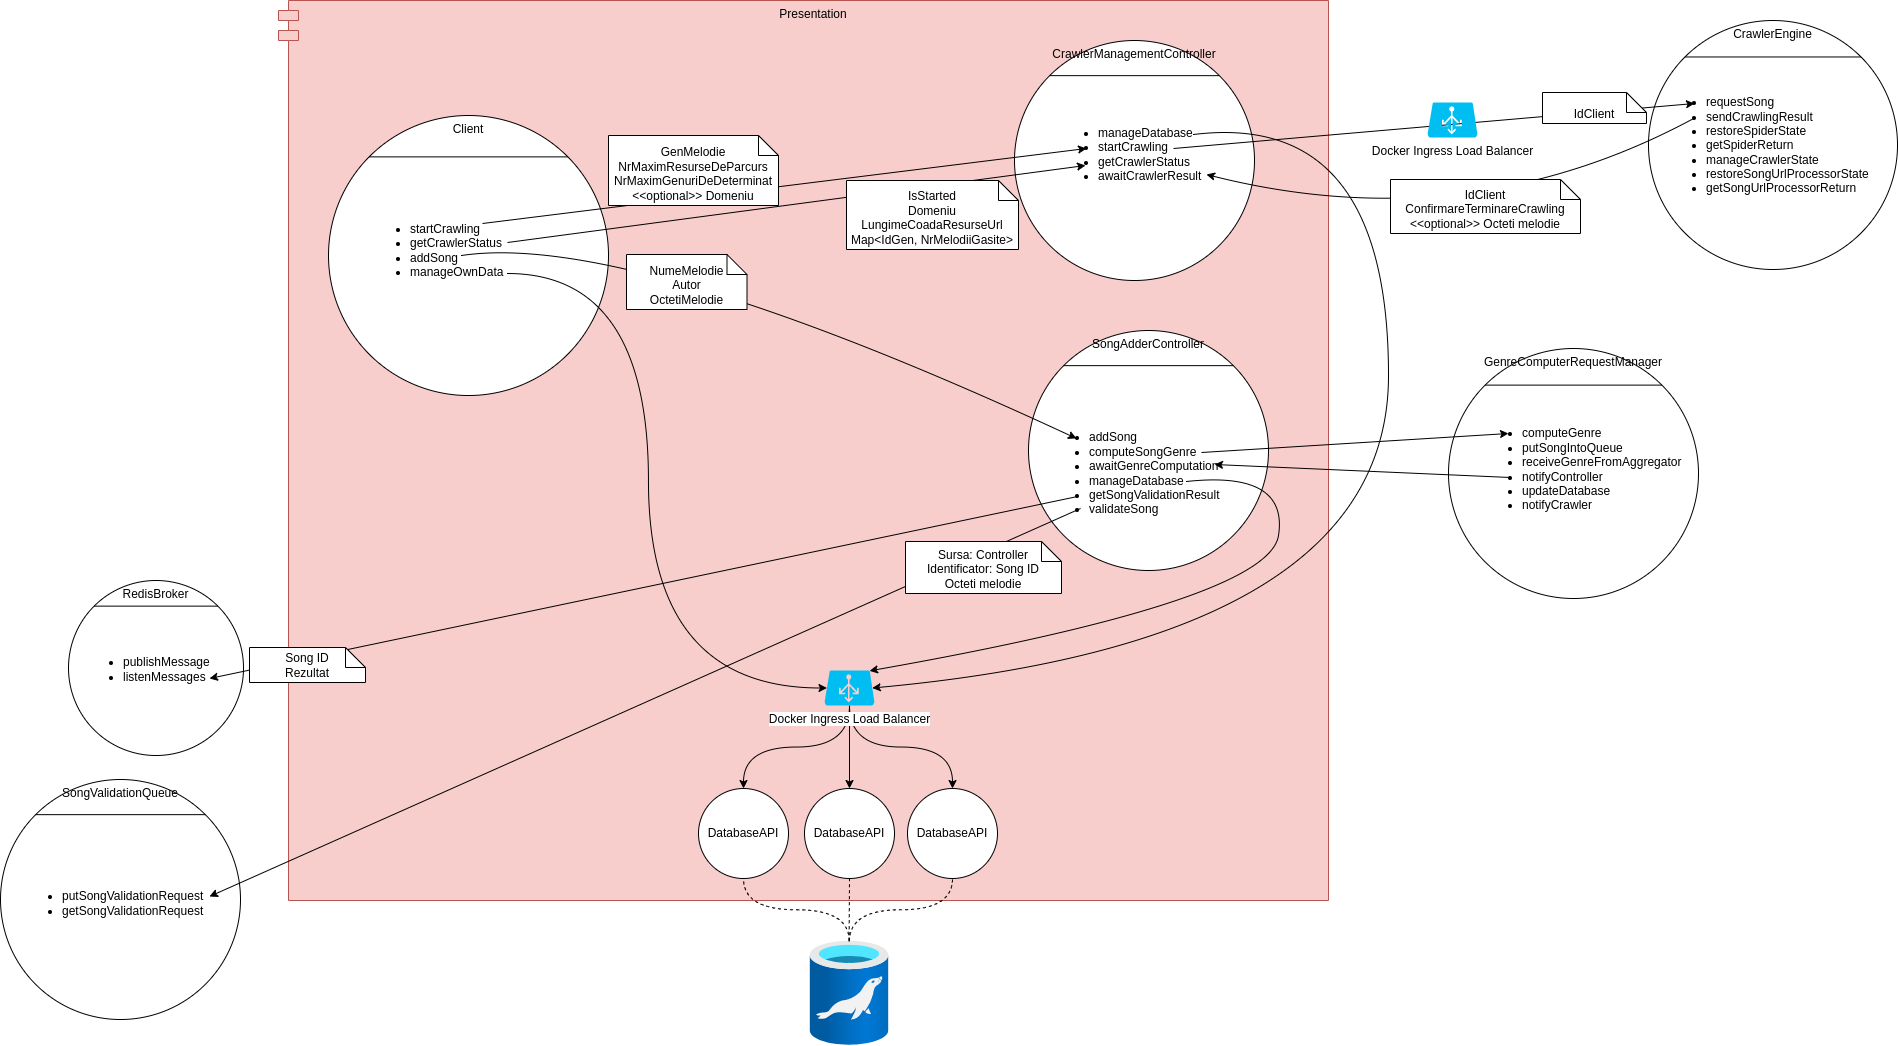

The diagram above was exported from draw.io. Its source (the exported page's mxGraphModel, read from the mxfile embedded in the PNG):
<mxGraphModel dx="7909" dy="866" grid="1" gridSize="10" guides="1" tooltips="1" connect="1" arrows="1" fold="1" page="0" pageScale="1" pageWidth="850" pageHeight="1100" background="#ffffff" math="0" shadow="0">
  <root>
    <mxCell id="0" />
    <mxCell id="1" parent="0" />
    <mxCell id="x_ad9VeNRSUqGWd-Hn-9-56" value="Presentation" style="shape=module;align=left;spacingLeft=20;align=center;verticalAlign=top;fillColor=#f8cecc;strokeColor=#b85450;" vertex="1" parent="1">
      <mxGeometry x="-5860" y="30" width="1050" height="900" as="geometry" />
    </mxCell>
    <mxCell id="x_ad9VeNRSUqGWd-Hn-9-1" value="Client" style="ellipse;whiteSpace=wrap;html=1;aspect=fixed;verticalAlign=top;" vertex="1" parent="1">
      <mxGeometry x="-5810" y="145" width="280" height="280" as="geometry" />
    </mxCell>
    <mxCell id="x_ad9VeNRSUqGWd-Hn-9-2" value="" style="endArrow=none;html=1;rounded=0;exitX=0;exitY=0;exitDx=0;exitDy=0;entryX=1;entryY=0;entryDx=0;entryDy=0;" edge="1" parent="1" source="x_ad9VeNRSUqGWd-Hn-9-1" target="x_ad9VeNRSUqGWd-Hn-9-1">
      <mxGeometry width="50" height="50" relative="1" as="geometry">
        <mxPoint x="-5500" y="400" as="sourcePoint" />
        <mxPoint x="-5450" y="350" as="targetPoint" />
      </mxGeometry>
    </mxCell>
    <mxCell id="x_ad9VeNRSUqGWd-Hn-9-3" value="&lt;ul&gt;&lt;li style=&quot;border-color: var(--border-color);&quot;&gt;startCrawling&lt;/li&gt;&lt;li style=&quot;border-color: var(--border-color);&quot;&gt;getCrawlerStatus&lt;/li&gt;&lt;li&gt;addSong&lt;/li&gt;&lt;li&gt;manageOwnData&lt;/li&gt;&lt;/ul&gt;" style="text;html=1;align=left;verticalAlign=middle;resizable=0;points=[];autosize=1;strokeColor=none;fillColor=none;" vertex="1" parent="1">
      <mxGeometry x="-5770" y="230" width="160" height="100" as="geometry" />
    </mxCell>
    <mxCell id="x_ad9VeNRSUqGWd-Hn-9-4" value="SongAdderController" style="ellipse;whiteSpace=wrap;html=1;aspect=fixed;verticalAlign=top;" vertex="1" parent="1">
      <mxGeometry x="-5110" y="360" width="240" height="240" as="geometry" />
    </mxCell>
    <mxCell id="x_ad9VeNRSUqGWd-Hn-9-5" value="" style="endArrow=none;html=1;rounded=0;exitX=0;exitY=0;exitDx=0;exitDy=0;entryX=1;entryY=0;entryDx=0;entryDy=0;" edge="1" parent="1" source="x_ad9VeNRSUqGWd-Hn-9-4" target="x_ad9VeNRSUqGWd-Hn-9-4">
      <mxGeometry width="50" height="50" relative="1" as="geometry">
        <mxPoint x="-4800" y="590" as="sourcePoint" />
        <mxPoint x="-4750" y="540" as="targetPoint" />
      </mxGeometry>
    </mxCell>
    <mxCell id="x_ad9VeNRSUqGWd-Hn-9-6" value="&lt;ul&gt;&lt;li&gt;addSong&lt;/li&gt;&lt;li&gt;computeSongGenre&lt;/li&gt;&lt;li&gt;awaitGenreComputation&lt;/li&gt;&lt;li&gt;manageDatabase&lt;/li&gt;&lt;li&gt;&lt;span style=&quot;background-color: initial;&quot;&gt;getSongValidationResult&lt;/span&gt;&lt;br&gt;&lt;/li&gt;&lt;li&gt;validateSong&lt;/li&gt;&lt;/ul&gt;" style="text;html=1;align=left;verticalAlign=middle;resizable=0;points=[];autosize=1;strokeColor=none;fillColor=none;" vertex="1" parent="1">
      <mxGeometry x="-5091" y="443" width="190" height="120" as="geometry" />
    </mxCell>
    <mxCell id="x_ad9VeNRSUqGWd-Hn-9-7" value="" style="endArrow=classic;html=1;rounded=0;curved=1;" edge="1" parent="1">
      <mxGeometry width="50" height="50" relative="1" as="geometry">
        <mxPoint x="-5677" y="285" as="sourcePoint" />
        <mxPoint x="-5062" y="468" as="targetPoint" />
        <Array as="points">
          <mxPoint x="-5510" y="260" />
        </Array>
      </mxGeometry>
    </mxCell>
    <mxCell id="x_ad9VeNRSUqGWd-Hn-9-8" value="NumeMelodie&lt;br&gt;Autor&lt;br&gt;OctetiMelodie" style="shape=note;size=20;whiteSpace=wrap;html=1;verticalAlign=bottom;" vertex="1" parent="1">
      <mxGeometry x="-5512" y="284" width="120.5" height="55" as="geometry" />
    </mxCell>
    <mxCell id="x_ad9VeNRSUqGWd-Hn-9-9" value="DatabaseAPI" style="ellipse;whiteSpace=wrap;html=1;aspect=fixed;verticalAlign=middle;" vertex="1" parent="1">
      <mxGeometry x="-5231" y="818" width="90" height="90" as="geometry" />
    </mxCell>
    <mxCell id="x_ad9VeNRSUqGWd-Hn-9-10" value="" style="aspect=fixed;html=1;points=[];align=center;image;fontSize=12;image=img/lib/azure2/databases/Azure_Database_MariaDB_Server.svg;" vertex="1" parent="1">
      <mxGeometry x="-5328.19" y="970.5" width="78.38" height="104.5" as="geometry" />
    </mxCell>
    <mxCell id="x_ad9VeNRSUqGWd-Hn-9-11" value="" style="endArrow=none;dashed=1;html=1;rounded=0;exitX=0.5;exitY=0.002;exitDx=0;exitDy=0;exitPerimeter=0;entryX=0.5;entryY=1;entryDx=0;entryDy=0;edgeStyle=orthogonalEdgeStyle;curved=1;" edge="1" parent="1" source="x_ad9VeNRSUqGWd-Hn-9-10" target="x_ad9VeNRSUqGWd-Hn-9-9">
      <mxGeometry width="50" height="50" relative="1" as="geometry">
        <mxPoint x="-5331.5" y="812" as="sourcePoint" />
        <mxPoint x="-5281.5" y="762" as="targetPoint" />
      </mxGeometry>
    </mxCell>
    <mxCell id="x_ad9VeNRSUqGWd-Hn-9-12" value="" style="endArrow=classic;html=1;rounded=0;curved=1;entryX=0.9;entryY=0.01;entryDx=0;entryDy=0;entryPerimeter=0;" edge="1" parent="1" target="x_ad9VeNRSUqGWd-Hn-9-29">
      <mxGeometry width="50" height="50" relative="1" as="geometry">
        <mxPoint x="-4952" y="511" as="sourcePoint" />
        <mxPoint x="-4523.495000000001" y="1092.44" as="targetPoint" />
        <Array as="points">
          <mxPoint x="-4850" y="500" />
          <mxPoint x="-4870" y="630" />
        </Array>
      </mxGeometry>
    </mxCell>
    <mxCell id="x_ad9VeNRSUqGWd-Hn-9-13" value="CrawlerManagementController" style="ellipse;whiteSpace=wrap;html=1;aspect=fixed;verticalAlign=top;" vertex="1" parent="1">
      <mxGeometry x="-5124" y="70" width="240" height="240" as="geometry" />
    </mxCell>
    <mxCell id="x_ad9VeNRSUqGWd-Hn-9-14" value="" style="endArrow=none;html=1;rounded=0;exitX=0;exitY=0;exitDx=0;exitDy=0;entryX=1;entryY=0;entryDx=0;entryDy=0;" edge="1" parent="1" source="x_ad9VeNRSUqGWd-Hn-9-13" target="x_ad9VeNRSUqGWd-Hn-9-13">
      <mxGeometry width="50" height="50" relative="1" as="geometry">
        <mxPoint x="-4814" y="300" as="sourcePoint" />
        <mxPoint x="-4764" y="250" as="targetPoint" />
      </mxGeometry>
    </mxCell>
    <mxCell id="x_ad9VeNRSUqGWd-Hn-9-15" value="&lt;ul&gt;&lt;li style=&quot;border-color: var(--border-color);&quot;&gt;manageDatabase&lt;/li&gt;&lt;li&gt;startCrawling&lt;/li&gt;&lt;li&gt;getCrawlerStatus&lt;/li&gt;&lt;li&gt;awaitCrawlerResult&lt;/li&gt;&lt;/ul&gt;" style="text;html=1;align=left;verticalAlign=middle;resizable=0;points=[];autosize=1;strokeColor=none;fillColor=none;" vertex="1" parent="1">
      <mxGeometry x="-5082" y="134" width="170" height="100" as="geometry" />
    </mxCell>
    <mxCell id="x_ad9VeNRSUqGWd-Hn-9-16" value="" style="endArrow=classic;html=1;rounded=0;curved=1;" edge="1" parent="1">
      <mxGeometry width="50" height="50" relative="1" as="geometry">
        <mxPoint x="-5656" y="253" as="sourcePoint" />
        <mxPoint x="-5052" y="178" as="targetPoint" />
      </mxGeometry>
    </mxCell>
    <mxCell id="x_ad9VeNRSUqGWd-Hn-9-17" value="GenMelodie&lt;br&gt;NrMaximResurseDeParcurs&lt;br&gt;NrMaximGenuriDeDeterminat&lt;br&gt;&amp;lt;&amp;lt;optional&amp;gt;&amp;gt; Domeniu" style="shape=note;size=20;whiteSpace=wrap;html=1;verticalAlign=bottom;" vertex="1" parent="1">
      <mxGeometry x="-5530" y="165" width="170" height="70" as="geometry" />
    </mxCell>
    <mxCell id="x_ad9VeNRSUqGWd-Hn-9-18" value="" style="endArrow=classic;html=1;rounded=0;" edge="1" parent="1">
      <mxGeometry width="50" height="50" relative="1" as="geometry">
        <mxPoint x="-5631" y="272" as="sourcePoint" />
        <mxPoint x="-5053" y="195" as="targetPoint" />
      </mxGeometry>
    </mxCell>
    <mxCell id="x_ad9VeNRSUqGWd-Hn-9-19" value="IsStarted&lt;br&gt;Domeniu&lt;br&gt;LungimeCoadaResurseUrl&lt;br&gt;Map&amp;lt;IdGen, NrMelodiiGasite&amp;gt;" style="shape=note;size=20;whiteSpace=wrap;html=1;verticalAlign=bottom;" vertex="1" parent="1">
      <mxGeometry x="-5292" y="210" width="172" height="69" as="geometry" />
    </mxCell>
    <mxCell id="x_ad9VeNRSUqGWd-Hn-9-20" value="" style="endArrow=classic;html=1;rounded=0;entryX=0.05;entryY=0.5;entryDx=0;entryDy=0;entryPerimeter=0;edgeStyle=orthogonalEdgeStyle;curved=1;" edge="1" parent="1" target="x_ad9VeNRSUqGWd-Hn-9-29">
      <mxGeometry width="50" height="50" relative="1" as="geometry">
        <mxPoint x="-5631" y="303" as="sourcePoint" />
        <mxPoint x="-4533.5" y="1118" as="targetPoint" />
        <Array as="points">
          <mxPoint x="-5490" y="303" />
          <mxPoint x="-5490" y="718" />
        </Array>
      </mxGeometry>
    </mxCell>
    <mxCell id="x_ad9VeNRSUqGWd-Hn-9-21" value="" style="endArrow=classic;html=1;rounded=0;curved=1;entryX=0.955;entryY=0.5;entryDx=0;entryDy=0;entryPerimeter=0;" edge="1" parent="1" target="x_ad9VeNRSUqGWd-Hn-9-29">
      <mxGeometry width="50" height="50" relative="1" as="geometry">
        <mxPoint x="-4945" y="164" as="sourcePoint" />
        <mxPoint x="-4499" y="1082" as="targetPoint" />
        <Array as="points">
          <mxPoint x="-4750" y="140" />
          <mxPoint x="-4750" y="670" />
        </Array>
      </mxGeometry>
    </mxCell>
    <mxCell id="x_ad9VeNRSUqGWd-Hn-9-22" value="DatabaseAPI" style="ellipse;whiteSpace=wrap;html=1;aspect=fixed;verticalAlign=middle;" vertex="1" parent="1">
      <mxGeometry x="-5440" y="818" width="90" height="90" as="geometry" />
    </mxCell>
    <mxCell id="x_ad9VeNRSUqGWd-Hn-9-23" value="DatabaseAPI" style="ellipse;whiteSpace=wrap;html=1;aspect=fixed;verticalAlign=middle;" vertex="1" parent="1">
      <mxGeometry x="-5334" y="818" width="90" height="90" as="geometry" />
    </mxCell>
    <mxCell id="x_ad9VeNRSUqGWd-Hn-9-24" value="" style="endArrow=none;dashed=1;html=1;rounded=0;entryX=0.5;entryY=1;entryDx=0;entryDy=0;exitX=0.495;exitY=0.002;exitDx=0;exitDy=0;exitPerimeter=0;" edge="1" parent="1" source="x_ad9VeNRSUqGWd-Hn-9-10" target="x_ad9VeNRSUqGWd-Hn-9-23">
      <mxGeometry width="50" height="50" relative="1" as="geometry">
        <mxPoint x="-5301.5" y="922" as="sourcePoint" />
        <mxPoint x="-5185.5" y="872" as="targetPoint" />
      </mxGeometry>
    </mxCell>
    <mxCell id="x_ad9VeNRSUqGWd-Hn-9-25" value="" style="endArrow=none;dashed=1;html=1;rounded=0;entryX=0.5;entryY=1;entryDx=0;entryDy=0;exitX=0.495;exitY=-0.002;exitDx=0;exitDy=0;exitPerimeter=0;edgeStyle=orthogonalEdgeStyle;curved=1;" edge="1" parent="1" source="x_ad9VeNRSUqGWd-Hn-9-10" target="x_ad9VeNRSUqGWd-Hn-9-22">
      <mxGeometry width="50" height="50" relative="1" as="geometry">
        <mxPoint x="-5300.5" y="922" as="sourcePoint" />
        <mxPoint x="-5175.5" y="882" as="targetPoint" />
      </mxGeometry>
    </mxCell>
    <mxCell id="x_ad9VeNRSUqGWd-Hn-9-26" value="" style="endArrow=classic;html=1;rounded=0;curved=1;exitX=0.5;exitY=1;exitDx=0;exitDy=0;exitPerimeter=0;entryX=0.5;entryY=0;entryDx=0;entryDy=0;" edge="1" parent="1" source="x_ad9VeNRSUqGWd-Hn-9-29" target="x_ad9VeNRSUqGWd-Hn-9-23">
      <mxGeometry width="50" height="50" relative="1" as="geometry">
        <mxPoint x="-5290.5" y="746.0000000000002" as="sourcePoint" />
        <mxPoint x="-5301.5" y="742" as="targetPoint" />
      </mxGeometry>
    </mxCell>
    <mxCell id="x_ad9VeNRSUqGWd-Hn-9-27" value="" style="endArrow=classic;html=1;rounded=0;curved=1;exitX=0.5;exitY=1;exitDx=0;exitDy=0;exitPerimeter=0;entryX=0.5;entryY=0;entryDx=0;entryDy=0;edgeStyle=orthogonalEdgeStyle;" edge="1" parent="1" source="x_ad9VeNRSUqGWd-Hn-9-29" target="x_ad9VeNRSUqGWd-Hn-9-22">
      <mxGeometry width="50" height="50" relative="1" as="geometry">
        <mxPoint x="-5290.5" y="746.0000000000002" as="sourcePoint" />
        <mxPoint x="-5280.5" y="782" as="targetPoint" />
      </mxGeometry>
    </mxCell>
    <mxCell id="x_ad9VeNRSUqGWd-Hn-9-28" value="" style="endArrow=classic;html=1;rounded=0;curved=1;exitX=0.5;exitY=1;exitDx=0;exitDy=0;exitPerimeter=0;entryX=0.5;entryY=0;entryDx=0;entryDy=0;edgeStyle=orthogonalEdgeStyle;" edge="1" parent="1" source="x_ad9VeNRSUqGWd-Hn-9-29" target="x_ad9VeNRSUqGWd-Hn-9-9">
      <mxGeometry width="50" height="50" relative="1" as="geometry">
        <mxPoint x="-5290.5" y="746.0000000000002" as="sourcePoint" />
        <mxPoint x="-5280.5" y="782" as="targetPoint" />
      </mxGeometry>
    </mxCell>
    <mxCell id="x_ad9VeNRSUqGWd-Hn-9-29" value="Docker Ingress Load Balancer" style="verticalLabelPosition=bottom;html=1;verticalAlign=top;align=center;strokeColor=none;fillColor=#00BEF2;shape=mxgraph.azure.azure_load_balancer;labelBackgroundColor=#FFFFFF;fillStyle=solid;" vertex="1" parent="1">
      <mxGeometry x="-5314" y="700" width="50" height="35" as="geometry" />
    </mxCell>
    <mxCell id="x_ad9VeNRSUqGWd-Hn-9-30" value="SongValidationQueue" style="ellipse;whiteSpace=wrap;html=1;aspect=fixed;verticalAlign=top;" vertex="1" parent="1">
      <mxGeometry x="-6138" y="809" width="240" height="240" as="geometry" />
    </mxCell>
    <mxCell id="x_ad9VeNRSUqGWd-Hn-9-31" value="&lt;ul&gt;&lt;li&gt;putSongValidationRequest&lt;/li&gt;&lt;li&gt;getSongValidationRequest&lt;/li&gt;&lt;/ul&gt;" style="text;html=1;align=left;verticalAlign=middle;resizable=0;points=[];autosize=1;strokeColor=none;fillColor=none;" vertex="1" parent="1">
      <mxGeometry x="-6118" y="897.75" width="200" height="70" as="geometry" />
    </mxCell>
    <mxCell id="x_ad9VeNRSUqGWd-Hn-9-32" value="" style="endArrow=classic;html=1;rounded=0;curved=1;" edge="1" parent="1">
      <mxGeometry width="50" height="50" relative="1" as="geometry">
        <mxPoint x="-5058" y="538" as="sourcePoint" />
        <mxPoint x="-5929" y="926" as="targetPoint" />
      </mxGeometry>
    </mxCell>
    <mxCell id="x_ad9VeNRSUqGWd-Hn-9-35" value="" style="endArrow=none;html=1;rounded=0;exitX=0;exitY=0;exitDx=0;exitDy=0;entryX=1;entryY=0;entryDx=0;entryDy=0;" edge="1" parent="1" source="x_ad9VeNRSUqGWd-Hn-9-30" target="x_ad9VeNRSUqGWd-Hn-9-30">
      <mxGeometry width="50" height="50" relative="1" as="geometry">
        <mxPoint x="-6056.994949366117" y="407.50505063388346" as="sourcePoint" />
        <mxPoint x="-5859.005050633883" y="407.50505063388346" as="targetPoint" />
      </mxGeometry>
    </mxCell>
    <mxCell id="x_ad9VeNRSUqGWd-Hn-9-36" value="RedisBroker" style="ellipse;whiteSpace=wrap;html=1;aspect=fixed;verticalAlign=top;" vertex="1" parent="1">
      <mxGeometry x="-6070" y="610" width="175" height="175" as="geometry" />
    </mxCell>
    <mxCell id="x_ad9VeNRSUqGWd-Hn-9-37" value="" style="endArrow=none;html=1;rounded=0;exitX=0;exitY=0;exitDx=0;exitDy=0;entryX=1;entryY=0;entryDx=0;entryDy=0;" edge="1" parent="1" source="x_ad9VeNRSUqGWd-Hn-9-36" target="x_ad9VeNRSUqGWd-Hn-9-36">
      <mxGeometry width="50" height="50" relative="1" as="geometry">
        <mxPoint x="-5982.5" y="1002.75" as="sourcePoint" />
        <mxPoint x="-5932.5" y="952.75" as="targetPoint" />
      </mxGeometry>
    </mxCell>
    <mxCell id="x_ad9VeNRSUqGWd-Hn-9-38" value="&lt;ul&gt;&lt;li&gt;publishMessage&lt;/li&gt;&lt;li&gt;listenMessages&lt;/li&gt;&lt;/ul&gt;" style="text;html=1;align=left;verticalAlign=middle;resizable=0;points=[];autosize=1;strokeColor=none;fillColor=none;" vertex="1" parent="1">
      <mxGeometry x="-6057.5" y="664" width="150" height="70" as="geometry" />
    </mxCell>
    <mxCell id="x_ad9VeNRSUqGWd-Hn-9-40" value="Sursa: Controller&lt;br&gt;Identificator: Song ID&lt;br&gt;Octeti melodie" style="shape=note;size=20;whiteSpace=wrap;html=1;verticalAlign=bottom;" vertex="1" parent="1">
      <mxGeometry x="-5233" y="571" width="156" height="52" as="geometry" />
    </mxCell>
    <mxCell id="x_ad9VeNRSUqGWd-Hn-9-41" value="" style="endArrow=classic;html=1;rounded=0;curved=1;" edge="1" parent="1">
      <mxGeometry width="50" height="50" relative="1" as="geometry">
        <mxPoint x="-5061" y="526" as="sourcePoint" />
        <mxPoint x="-5929" y="708" as="targetPoint" />
      </mxGeometry>
    </mxCell>
    <mxCell id="x_ad9VeNRSUqGWd-Hn-9-39" value="Song ID&lt;br&gt;Rezultat" style="shape=note;size=20;whiteSpace=wrap;html=1;verticalAlign=bottom;" vertex="1" parent="1">
      <mxGeometry x="-5889" y="677" width="116" height="35" as="geometry" />
    </mxCell>
    <mxCell id="x_ad9VeNRSUqGWd-Hn-9-42" value="GenreComputerRequestManager" style="ellipse;whiteSpace=wrap;html=1;aspect=fixed;verticalAlign=top;" vertex="1" parent="1">
      <mxGeometry x="-4690" y="378" width="250" height="250" as="geometry" />
    </mxCell>
    <mxCell id="x_ad9VeNRSUqGWd-Hn-9-43" value="" style="endArrow=none;html=1;rounded=0;exitX=0;exitY=0;exitDx=0;exitDy=0;entryX=1;entryY=0;entryDx=0;entryDy=0;" edge="1" parent="1" source="x_ad9VeNRSUqGWd-Hn-9-42" target="x_ad9VeNRSUqGWd-Hn-9-42">
      <mxGeometry width="50" height="50" relative="1" as="geometry">
        <mxPoint x="-4435" y="537.5" as="sourcePoint" />
        <mxPoint x="-4385" y="487.5" as="targetPoint" />
      </mxGeometry>
    </mxCell>
    <mxCell id="x_ad9VeNRSUqGWd-Hn-9-44" value="&lt;ul&gt;&lt;li&gt;computeGenre&lt;/li&gt;&lt;li&gt;putSongIntoQueue&lt;/li&gt;&lt;li&gt;receiveGenreFromAggregator&lt;/li&gt;&lt;li&gt;notifyController&lt;/li&gt;&lt;li&gt;updateDatabase&lt;/li&gt;&lt;li&gt;notifyCrawler&lt;/li&gt;&lt;/ul&gt;" style="text;html=1;align=left;verticalAlign=middle;resizable=0;points=[];autosize=1;strokeColor=none;fillColor=none;" vertex="1" parent="1">
      <mxGeometry x="-4657.75" y="439.25" width="220" height="120" as="geometry" />
    </mxCell>
    <mxCell id="x_ad9VeNRSUqGWd-Hn-9-45" value="" style="endArrow=classic;html=1;rounded=0;curved=1;" edge="1" parent="1">
      <mxGeometry width="50" height="50" relative="1" as="geometry">
        <mxPoint x="-4937" y="482" as="sourcePoint" />
        <mxPoint x="-4630" y="463" as="targetPoint" />
      </mxGeometry>
    </mxCell>
    <mxCell id="x_ad9VeNRSUqGWd-Hn-9-46" value="" style="endArrow=classic;html=1;rounded=0;curved=1;" edge="1" parent="1">
      <mxGeometry width="50" height="50" relative="1" as="geometry">
        <mxPoint x="-4628" y="507" as="sourcePoint" />
        <mxPoint x="-4924" y="494" as="targetPoint" />
      </mxGeometry>
    </mxCell>
    <mxCell id="x_ad9VeNRSUqGWd-Hn-9-47" value="CrawlerEngine" style="ellipse;whiteSpace=wrap;html=1;aspect=fixed;verticalAlign=top;" vertex="1" parent="1">
      <mxGeometry x="-4490" y="50" width="249" height="249" as="geometry" />
    </mxCell>
    <mxCell id="x_ad9VeNRSUqGWd-Hn-9-48" value="" style="endArrow=none;html=1;rounded=0;exitX=0;exitY=0;exitDx=0;exitDy=0;entryX=1;entryY=0;entryDx=0;entryDy=0;" edge="1" parent="1" source="x_ad9VeNRSUqGWd-Hn-9-47" target="x_ad9VeNRSUqGWd-Hn-9-47">
      <mxGeometry width="50" height="50" relative="1" as="geometry">
        <mxPoint x="-4090.5" y="276.5" as="sourcePoint" />
        <mxPoint x="-4040.5" y="226.5" as="targetPoint" />
      </mxGeometry>
    </mxCell>
    <mxCell id="x_ad9VeNRSUqGWd-Hn-9-49" value="&lt;ul&gt;&lt;li&gt;requestSong&lt;/li&gt;&lt;li&gt;sendCrawlingResult&lt;/li&gt;&lt;li&gt;restoreSpiderState&lt;/li&gt;&lt;li&gt;getSpiderReturn&lt;/li&gt;&lt;li&gt;manageCrawlerState&lt;/li&gt;&lt;li&gt;restoreSongUrlProcessorState&lt;/li&gt;&lt;li&gt;getSongUrlProcessorReturn&lt;/li&gt;&lt;/ul&gt;" style="text;html=1;align=left;verticalAlign=middle;resizable=0;points=[];autosize=1;strokeColor=none;fillColor=none;" vertex="1" parent="1">
      <mxGeometry x="-4474.5" y="104.5" width="230" height="140" as="geometry" />
    </mxCell>
    <mxCell id="x_ad9VeNRSUqGWd-Hn-9-50" value="" style="endArrow=classic;html=1;rounded=0;curved=1;" edge="1" parent="1">
      <mxGeometry width="50" height="50" relative="1" as="geometry">
        <mxPoint x="-4965" y="178" as="sourcePoint" />
        <mxPoint x="-4444" y="133" as="targetPoint" />
      </mxGeometry>
    </mxCell>
    <mxCell id="x_ad9VeNRSUqGWd-Hn-9-51" value="IdClient&lt;br&gt;" style="shape=note;size=20;whiteSpace=wrap;html=1;verticalAlign=bottom;" vertex="1" parent="1">
      <mxGeometry x="-4596" y="122" width="104" height="31" as="geometry" />
    </mxCell>
    <mxCell id="x_ad9VeNRSUqGWd-Hn-9-52" value="Docker Ingress Load Balancer" style="verticalLabelPosition=bottom;html=1;verticalAlign=top;align=center;strokeColor=none;fillColor=#00BEF2;shape=mxgraph.azure.azure_load_balancer;labelBackgroundColor=#FFFFFF;" vertex="1" parent="1">
      <mxGeometry x="-4711" y="132" width="50" height="35" as="geometry" />
    </mxCell>
    <mxCell id="x_ad9VeNRSUqGWd-Hn-9-55" value="" style="endArrow=classic;html=1;rounded=0;curved=1;" edge="1" parent="1">
      <mxGeometry width="50" height="50" relative="1" as="geometry">
        <mxPoint x="-4443" y="147" as="sourcePoint" />
        <mxPoint x="-4932" y="204" as="targetPoint" />
        <Array as="points">
          <mxPoint x="-4670" y="270" />
        </Array>
      </mxGeometry>
    </mxCell>
    <mxCell id="x_ad9VeNRSUqGWd-Hn-9-54" value="IdClient&lt;br&gt;ConfirmareTerminareCrawling&lt;br&gt;&amp;lt;&amp;lt;optional&amp;gt;&amp;gt; Octeti melodie" style="shape=note;size=20;whiteSpace=wrap;html=1;verticalAlign=bottom;" vertex="1" parent="1">
      <mxGeometry x="-4748" y="209" width="190" height="54" as="geometry" />
    </mxCell>
  </root>
</mxGraphModel>